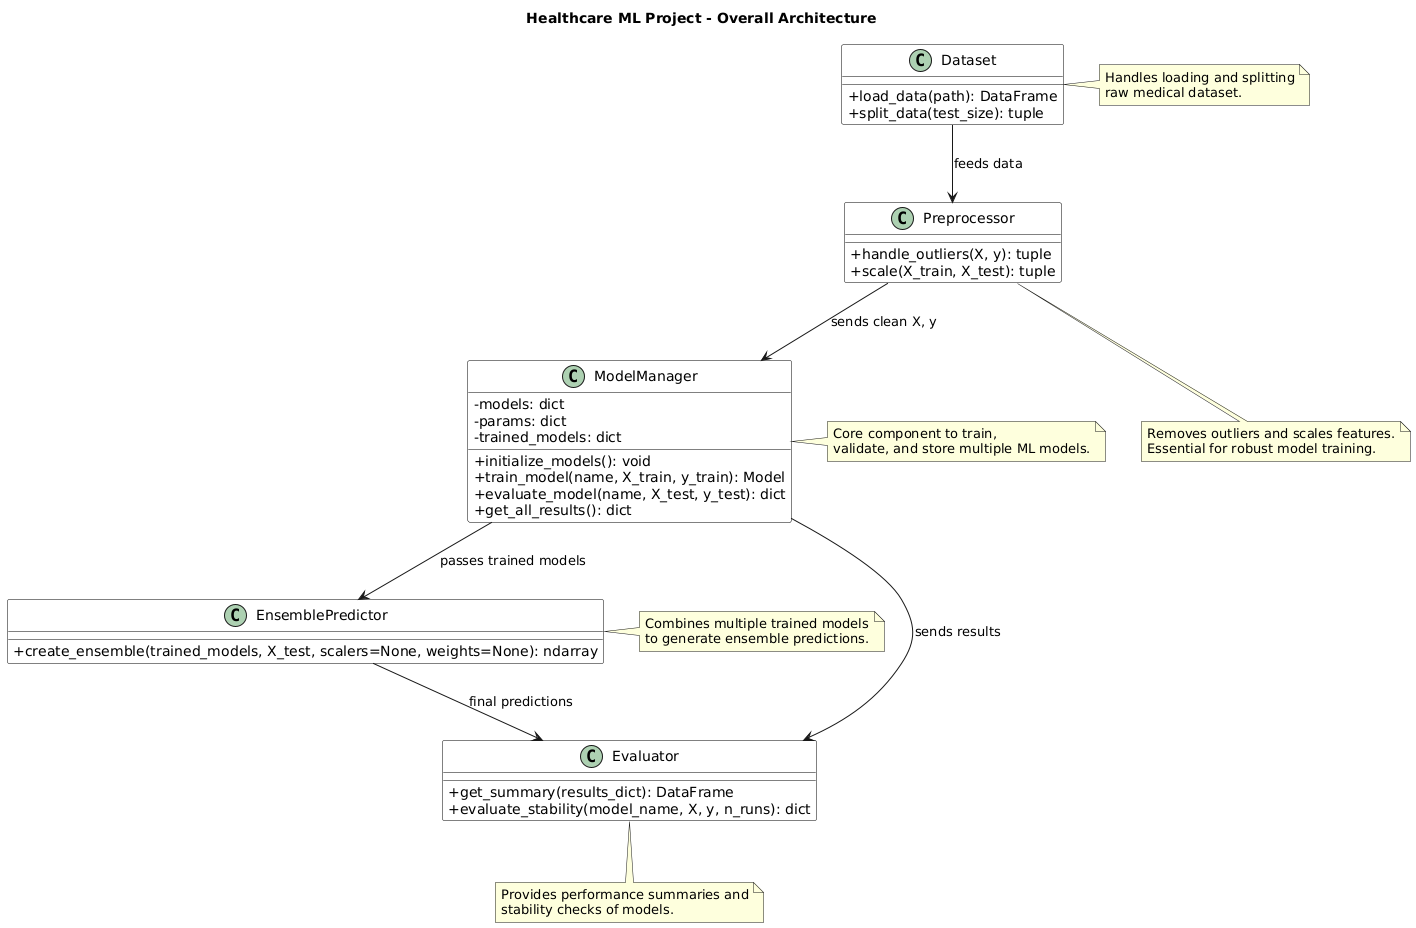

The diagram above was rendered by PlantUML. Its source (embedded in the PNG):
@startuml
skinparam classAttributeIconSize 0
skinparam class {
  BackgroundColor White
  BorderColor Black
  FontSize 14
}

title Healthcare ML Project - Overall Architecture

class Dataset {
  + load_data(path): DataFrame
  + split_data(test_size): tuple
}

class Preprocessor {
  + handle_outliers(X, y): tuple
  + scale(X_train, X_test): tuple
}

class ModelManager {
  - models: dict
  - params: dict
  - trained_models: dict
  + initialize_models(): void
  + train_model(name, X_train, y_train): Model
  + evaluate_model(name, X_test, y_test): dict
  + get_all_results(): dict
}

class EnsemblePredictor {
  + create_ensemble(trained_models, X_test, scalers=None, weights=None): ndarray
}

class Evaluator {
  + get_summary(results_dict): DataFrame
  + evaluate_stability(model_name, X, y, n_runs): dict
}

Dataset --> Preprocessor : feeds data
Preprocessor --> ModelManager : sends clean X, y
ModelManager --> EnsemblePredictor : passes trained models
ModelManager --> Evaluator : sends results
EnsemblePredictor --> Evaluator : final predictions

note right of Dataset
Handles loading and splitting
raw medical dataset.
end note

note bottom of Preprocessor
Removes outliers and scales features.
Essential for robust model training.
end note

note left of ModelManager
Core component to train,
validate, and store multiple ML models.
end note

note right of EnsemblePredictor
Combines multiple trained models
to generate ensemble predictions.
end note

note bottom of Evaluator
Provides performance summaries and
stability checks of models.
end note
@enduml